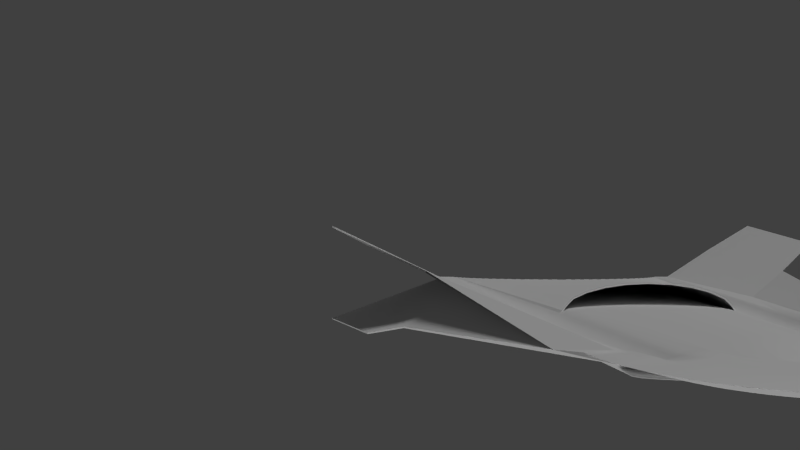 # Source: jet4.blend  (saved by Blender 2.79.0; exported with 4.5.12 LTS)
import bpy
from mathutils import Matrix  # noqa: F401  (used for matrix-valued properties, if any)

bpy.ops.wm.read_factory_settings(use_empty=True)
scene = bpy.context.scene
scene.name = 'Scene'

# ---- collections
col_collection_1 = bpy.data.collections.new('Collection 1'); scene.collection.children.link(col_collection_1)

# ---- node groups
ng_auto_smooth = bpy.data.node_groups.new('Auto Smooth', 'GeometryNodeTree')
_s = ng_auto_smooth.interface.new_socket(name='Geometry', in_out='OUTPUT', socket_type='NodeSocketGeometry')
_s = ng_auto_smooth.interface.new_socket(name='Geometry', in_out='INPUT', socket_type='NodeSocketGeometry')
_s = ng_auto_smooth.interface.new_socket(name='Angle', in_out='INPUT', socket_type='NodeSocketFloat')
_s.subtype = 'ANGLE'
_s.min_value = 0.0
_s.max_value = 3.142
ng_auto_smooth.is_modifier = True
_N = ng_auto_smooth.nodes; _L = ng_auto_smooth.links
n0 = _N.new('NodeGroupOutput'); n0.name = 'Group Output'; n0.location = (480, -100)
n1 = _N.new('NodeGroupInput'); n1.name = 'Group Input'; n1.location = (-420, -300)
n2 = _N.new('NodeGroupInput'); n2.name = 'Group Input.001'; n2.location = (-60, -100)
n3 = _N.new('GeometryNodeSetShadeSmooth'); n3.name = 'Set Shade Smooth'; n3.location = (120, -100)
n3.domain = 'EDGE'
n4 = _N.new('GeometryNodeSetShadeSmooth'); n4.name = 'Set Shade Smooth.001'; n4.location = (300, -100)
n5 = _N.new('GeometryNodeInputMeshEdgeAngle'); n5.name = 'Edge Angle'; n5.location = (-420, -220)
n6 = _N.new('GeometryNodeInputEdgeSmooth'); n6.name = 'Is Edge Smooth'; n6.location = (-60, -160)
n7 = _N.new('GeometryNodeInputShadeSmooth'); n7.name = 'Is Face Smooth'; n7.location = (-240, -340)
n8 = _N.new('FunctionNodeBooleanMath'); n8.name = 'Boolean Math'; n8.location = (-60, -220)
n9 = _N.new('FunctionNodeCompare'); n9.name = 'Compare'; n9.location = (-240, -180)
n9.operation = 'LESS_EQUAL'
_L.new(n5.outputs[0], n9.inputs[0])
_L.new(n4.outputs[0], n0.inputs[0])
_L.new(n1.outputs[1], n9.inputs[1])
_L.new(n9.outputs[0], n8.inputs[0])
_L.new(n7.outputs[0], n8.inputs[1])
_L.new(n2.outputs[0], n3.inputs[0])
_L.new(n6.outputs[0], n3.inputs[1])
_L.new(n3.outputs[0], n4.inputs[0])
_L.new(n8.outputs[0], n3.inputs[2])
n0.is_active_output = True

# ---- world
world_world = bpy.data.worlds.new('World'); scene.world = world_world
world_world.color = (0.05088, 0.05088, 0.05088)
world_world.use_sun_shadow = False
world_world.sun_shadow_jitter_overblur = 0.0
world_world.cycles.sampling_method = 'NONE'
world_world.cycles.sample_map_resolution = 256

# ---- cameras
cam_camera = bpy.data.cameras.new('Camera')
cam_camera.clip_end = 100.0
cam_camera.lens = 35.0
cam_camera.sensor_width = 32.0
cam_camera.sensor_height = 18.0
cam_camera.ortho_scale = 7.314
cam_camera.dof.focus_distance = 0.0
cam_camera.dof.aperture_fstop = 128.0

# ---- lights
light_hemi = bpy.data.lights.new('Hemi', 'SUN')
light_hemi.transmission_factor = 0.0
light_hemi.angle = 0.1993
light_hemi.energy = 1.0
light_hemi.shadow_buffer_clip_start = 0.5
light_hemi.shadow_soft_size = 0.1
light_hemi.shadow_cascade_max_distance = 1000.0
light_lamp = bpy.data.lights.new('Lamp', 'SUN')
light_lamp.transmission_factor = 0.0
light_lamp.cutoff_distance = 30.0
light_lamp.angle = 0.1993
light_lamp.energy = 1.0
light_lamp.shadow_buffer_clip_start = 1.001
light_lamp.shadow_soft_size = 0.1
light_lamp.shadow_cascade_max_distance = 1000.0
light_lamp.cycles.use_multiple_importance_sampling = False

# ---- meshes
me_circle = bpy.data.meshes.new('Circle')
me_circle.from_pydata([(5.411, 1.729, 0.0), (5.411, -1.731, 0.0), (5.933, -1.449, 0.0), (6.416, -1.299, 0.0), (6.83, -1.061, 0.0), (7.148, -0.75, 0.0), (7.348, -0.3882, 0.0), (7.416, -5.621e-07, 0.0), (7.348, 0.3882, 0.0), (7.148, 0.75, 0.0), (6.83, 1.061, 0.0), (6.416, 1.299, 0.0), (5.933, 1.449, 0.0), (-4.584, 2.249, 0.0), (-4.584, -2.251, 0.0), (0.4157, 1.967, 0.0), (-6.579, 4.695, 1.0), (-1.705, 3.722, 0.715), (-6.584, -4.529, 1.0), (-1.709, -3.567, 0.715), (-6.509, 4.471, -1.0), (-1.584, 3.52, -0.715), (-6.509, -4.529, -1.0), (-1.584, -3.567, -0.715), (-0.5843, 2.938, -0.5), (-0.3743, 2.689, 0.3333), (-5.509, 3.36, -0.5), (-5.509, -3.39, -0.5), (-0.376, -2.636, 0.3333), (-0.5843, -2.968, -0.5), (-4.385, -1.932, 0.0), (-4.144, -1.732, 0.0), (-3.937, -1.414, 0.0), (-3.778, -1.0, 0.0), (-3.678, -0.5176, 0.0), (-3.644, -6.593e-07, 0.0), (-3.678, 0.5176, 0.0), (-3.778, 1.0, 0.0), (-3.937, 1.414, 0.0), (-4.144, 1.732, 0.0), (-4.385, 1.932, 0.0), (5.708, 1.28, 0.0375), (5.708, -1.283, 0.0375), (6.096, -1.087, 0.04912), (6.458, -0.9743, 0.0375), (6.769, -0.7955, 0.0375), (7.007, -0.5625, 0.0375), (7.157, -0.2912, 0.0375), (7.208, -4.881e-07, 0.0375), (7.157, 0.2912, 0.0375), (7.007, 0.5625, 0.0375), (6.769, 0.7955, 0.0375), (6.458, 0.9743, 0.0375), (6.096, 1.087, 0.04912), (-4.459, 2.249, 0.0375), (-4.459, -2.251, 0.0375), (0.4157, 1.967, 0.0375), (0.4157, -1.97, 0.0375), (-6.629, 4.695, 1.038), (-1.58, 3.722, 0.755), (-6.634, -4.529, 1.038), (-1.584, -3.567, 0.755), (-0.2493, 2.689, 0.3708), (-0.251, -2.636, 0.3708), (-4.26, -1.932, 0.0375), (-4.019, -1.732, 0.0375), (-3.812, -1.414, 0.0375), (-3.653, -1.0, 0.0375), (-3.553, -0.5176, 0.0375), (-3.519, -6.593e-07, 0.0375), (-3.553, 0.5176, 0.0375), (-3.653, 1.0, 0.0375), (-3.812, 1.414, 0.0375), (-4.019, 1.732, 0.0375), (-4.26, 1.932, 0.0375), (5.708, 1.28, -0.075), (5.708, -1.283, -0.075), (6.096, -1.087, -0.075), (6.458, -0.9743, -0.075), (6.769, -0.7955, -0.075), (7.007, -0.5625, -0.075), (7.157, -0.2912, -0.075), (7.208, -4.881e-07, -0.075), (7.157, 0.2912, -0.075), (7.007, 0.5625, -0.075), (6.769, 0.7955, -0.075), (6.458, 0.9743, -0.075), (6.096, 1.087, -0.075), (-4.634, 2.249, -0.0375), (-4.634, -2.251, -0.0375), (0.4157, 1.967, -0.0375), (0.4157, -1.97, -0.0375), (-6.634, 4.471, -1.038), (-1.709, 3.52, -0.755), (-6.634, -4.529, -1.038), (-1.709, -3.567, -0.755), (-0.7093, 2.938, -0.5375), (-5.634, 3.36, -0.5375), (-5.634, -3.39, -0.5375), (-0.7093, -2.968, -0.5375), (-4.435, -1.932, -0.0375), (-4.194, -1.732, -0.0375), (-3.987, -1.414, -0.0375), (-3.828, -1.0, -0.0375), (-3.728, -0.5176, -0.0375), (-3.694, -6.593e-07, -0.0375), (-3.728, 0.5176, -0.0375), (-3.828, 1.0, -0.0375), (-3.987, 1.414, -0.0375), (-4.194, 1.732, -0.0375), (-4.435, 1.932, -0.0375), (0.4157, -1.97, 0.0), (-5.584, -3.39, 0.5), (-5.634, -3.39, 0.5375), (-5.582, 3.472, 0.5), (-5.632, 3.472, 0.5375), (-4.224, -1.799, 0.0), (-4.305, -1.865, 0.0), (-4.006, -1.52, 0.0), (-4.075, -1.626, 0.0), (-3.831, -1.138, 0.0), (-3.884, -1.276, 0.0), (-3.711, -0.6784, 0.0), (-3.744, -0.8392, 0.0), (-3.655, -0.1725, 0.0), (-3.666, -0.3451, 0.0), (-3.666, 0.3451, 0.0), (-3.655, 0.1725, 0.0), (-3.744, 0.8392, 0.0), (-3.711, 0.6784, 0.0), (-3.884, 1.276, 0.0), (-3.831, 1.138, 0.0), (-4.075, 1.626, 0.0), (-4.006, 1.52, 0.0), (-4.305, 1.865, 0.0), (-4.224, 1.799, 0.0), (-4.099, -1.799, 0.0375), (-4.18, -1.865, 0.0375), (-3.881, -1.52, 0.0375), (-3.95, -1.626, 0.0375), (-3.706, -1.138, 0.0375), (-3.759, -1.276, 0.0375), (-3.586, -0.6784, 0.0375), (-3.619, -0.8392, 0.0375), (-3.53, -0.1725, 0.0375), (-3.541, -0.3451, 0.0375), (-3.541, 0.3451, 0.0375), (-3.53, 0.1725, 0.0375), (-3.619, 0.8392, 0.0375), (-3.586, 0.6784, 0.0375), (-3.759, 1.276, 0.0375), (-3.706, 1.138, 0.0375), (-3.95, 1.626, 0.0375), (-3.881, 1.52, 0.0375), (-4.18, 1.865, 0.0375), (-4.099, 1.799, 0.0375), (-4.274, -1.799, -0.0375), (-4.355, -1.865, -0.0375), (-4.056, -1.52, -0.0375), (-4.125, -1.626, -0.0375), (-3.881, -1.138, -0.0375), (-3.934, -1.276, -0.0375), (-3.761, -0.6784, -0.0375), (-3.794, -0.8392, -0.0375), (-3.705, -0.1725, -0.0375), (-3.716, -0.3451, -0.0375), (-3.716, 0.3451, -0.0375), (-3.705, 0.1725, -0.0375), (-3.794, 0.8392, -0.0375), (-3.761, 0.6784, -0.0375), (-3.934, 1.276, -0.0375), (-3.881, 1.138, -0.0375), (-4.125, 1.626, -0.0375), (-4.056, 1.52, -0.0375), (-4.355, 1.865, -0.0375), (-4.274, 1.799, -0.0375), (-4.345, -1.899, 0.0), (-4.109, -1.679, 0.0), (-3.91, -1.345, 0.0), (-3.761, -0.9196, 0.0), (-3.672, -0.4314, 0.0), (-3.649, 0.08627, 0.0), (-3.694, 0.598, 0.0), (-3.804, 1.069, 0.0), (-3.971, 1.467, 0.0), (-4.184, 1.765, 0.0), (-4.22, -1.899, 0.0375), (-3.984, -1.679, 0.0375), (-3.785, -1.345, 0.0375), (-3.636, -0.9196, 0.0375), (-3.547, -0.4314, 0.0375), (-3.524, 0.08627, 0.0375), (-3.569, 0.598, 0.0375), (-3.679, 1.069, 0.0375), (-3.846, 1.467, 0.0375), (-4.059, 1.765, 0.0375), (-4.395, -1.899, -0.0375), (-4.159, -1.679, -0.0375), (-3.96, -1.345, -0.0375), (-3.811, -0.9196, -0.0375), (-3.722, -0.4314, -0.0375), (-3.699, 0.08627, -0.0375), (-3.744, 0.598, -0.0375), (-3.854, 1.069, -0.0375), (-4.021, 1.467, -0.0375), (-4.234, 1.765, -0.0375), (-4.184, -1.765, 0.0), (-4.264, -1.832, 0.0), (-3.971, -1.467, 0.0), (-4.04, -1.573, 0.0), (-3.804, -1.069, 0.0), (-3.857, -1.207, 0.0), (-3.694, -0.598, 0.0), (-3.728, -0.7588, 0.0), (-3.649, -0.08627, 0.0), (-3.661, -0.2588, 0.0), (-3.672, 0.4314, 0.0), (-3.661, 0.2588, 0.0), (-3.761, 0.9196, 0.0), (-3.728, 0.7588, 0.0), (-3.91, 1.345, 0.0), (-3.857, 1.207, 0.0), (-4.109, 1.679, 0.0), (-4.04, 1.573, 0.0), (-4.345, 1.899, 0.0), (-4.264, 1.832, 0.0), (-4.059, -1.765, 0.0375), (-4.139, -1.832, 0.0375), (-3.846, -1.467, 0.0375), (-3.915, -1.573, 0.0375), (-3.679, -1.069, 0.0375), (-3.732, -1.207, 0.0375), (-3.569, -0.598, 0.0375), (-3.603, -0.7588, 0.0375), (-3.524, -0.08627, 0.0375), (-3.536, -0.2588, 0.0375), (-3.547, 0.4314, 0.0375), (-3.536, 0.2588, 0.0375), (-3.636, 0.9196, 0.0375), (-3.603, 0.7588, 0.0375), (-3.785, 1.345, 0.0375), (-3.732, 1.207, 0.0375), (-3.984, 1.679, 0.0375), (-3.915, 1.573, 0.0375), (-4.22, 1.899, 0.0375), (-4.139, 1.832, 0.0375), (-4.234, -1.765, -0.0375), (-4.314, -1.832, -0.0375), (-4.021, -1.467, -0.0375), (-4.09, -1.573, -0.0375), (-3.854, -1.069, -0.0375), (-3.907, -1.207, -0.0375), (-3.744, -0.598, -0.0375), (-3.778, -0.7588, -0.0375), (-3.699, -0.08627, -0.0375), (-3.711, -0.2588, -0.0375), (-3.722, 0.4314, -0.0375), (-3.711, 0.2588, -0.0375), (-3.811, 0.9196, -0.0375), (-3.778, 0.7588, -0.0375), (-3.96, 1.345, -0.0375), (-3.907, 1.207, -0.0375), (-4.159, 1.679, -0.0375), (-4.09, 1.573, -0.0375), (-4.395, 1.899, -0.0375), (-4.314, 1.832, -0.0375), (-4.42, -1.899, 0.0), (-4.46, -1.932, 0.0), (-4.184, -1.679, 0.0), (-4.219, -1.732, 0.0), (-3.985, -1.345, 0.0), (-4.012, -1.414, 0.0), (-3.836, -0.9196, 0.0), (-3.853, -1.0, 0.0), (-3.747, -0.4314, 0.0), (-3.753, -0.5176, 0.0), (-4.295, -1.899, 0.0375), (-4.335, -1.932, 0.0375), (-4.059, -1.679, 0.0375), (-4.094, -1.732, 0.0375), (-3.86, -1.345, 0.0375), (-3.887, -1.414, 0.0375), (-3.711, -0.9196, 0.0375), (-3.728, -1.0, 0.0375), (-3.622, -0.4314, 0.0375), (-3.628, -0.5176, 0.0375), (-4.012, 1.414, 0.0), (-3.887, 1.414, 0.0375), (-4.094, 1.732, 0.0375), (-4.219, 1.732, 0.0), (-4.335, 1.932, 0.0375), (-4.46, 1.932, 0.0), (-3.628, 0.5176, 0.0375), (-3.753, 0.5176, 0.0), (-3.728, 1.0, 0.0375), (-3.853, 1.0, 0.0), (-4.47, -1.899, -0.0375), (-4.51, -1.932, -0.0375), (-4.234, -1.679, -0.0375), (-4.269, -1.732, -0.0375), (-4.035, -1.345, -0.0375), (-4.062, -1.414, -0.0375), (-3.886, -0.9196, -0.0375), (-3.903, -1.0, -0.0375), (-3.797, -0.4314, -0.0375), (-3.803, -0.5176, -0.0375), (-4.269, 1.732, -0.0375), (-4.062, 1.414, -0.0375), (-4.51, 1.932, -0.0375), (-3.803, 0.5176, -0.0375), (-3.903, 1.0, -0.0375), (-4.259, -1.765, 0.0), (-4.299, -1.799, 0.0), (-4.339, -1.832, 0.0), (-4.38, -1.865, 0.0), (-4.046, -1.467, 0.0), (-4.081, -1.52, 0.0), (-4.115, -1.573, 0.0), (-4.15, -1.626, 0.0), (-3.879, -1.069, 0.0), (-3.906, -1.138, 0.0), (-3.932, -1.207, 0.0), (-3.959, -1.276, 0.0), (-3.769, -0.598, 0.0), (-3.786, -0.6784, 0.0), (-3.803, -0.7588, 0.0), (-3.819, -0.8392, 0.0), (-3.724, -0.08627, 0.0), (-3.73, -0.1725, 0.0), (-3.736, -0.2588, 0.0), (-3.741, -0.3451, 0.0), (-4.134, -1.765, 0.0375), (-4.174, -1.799, 0.0375), (-4.214, -1.832, 0.0375), (-4.255, -1.865, 0.0375), (-3.921, -1.467, 0.0375), (-3.956, -1.52, 0.0375), (-3.99, -1.573, 0.0375), (-4.025, -1.626, 0.0375), (-3.754, -1.069, 0.0375), (-3.781, -1.138, 0.0375), (-3.807, -1.207, 0.0375), (-3.834, -1.276, 0.0375), (-3.644, -0.598, 0.0375), (-3.661, -0.6784, 0.0375), (-3.678, -0.7588, 0.0375), (-3.694, -0.8392, 0.0375), (-3.599, -0.08627, 0.0375), (-3.605, -0.1725, 0.0375), (-3.611, -0.2588, 0.0375), (-3.616, -0.3451, 0.0375), (-4.309, -1.765, -0.0375), (-4.349, -1.799, -0.0375), (-4.389, -1.832, -0.0375), (-4.43, -1.865, -0.0375), (-4.096, -1.467, -0.0375), (-4.131, -1.52, -0.0375), (-4.165, -1.573, -0.0375), (-4.2, -1.626, -0.0375), (-3.929, -1.069, -0.0375), (-3.956, -1.138, -0.0375), (-3.982, -1.207, -0.0375), (-4.009, -1.276, -0.0375), (-3.819, -0.598, -0.0375), (-3.836, -0.6784, -0.0375), (-3.853, -0.7588, -0.0375), (-3.869, -0.8392, -0.0375), (-3.774, -0.08627, -0.0375), (-3.78, -0.1725, -0.0375), (-3.786, -0.2588, -0.0375), (-3.791, -0.3451, -0.0375), (-3.906, 1.138, 0.0), (-3.956, 1.138, -0.0375), (-3.959, 1.276, 0.0), (-4.009, 1.276, -0.0375), (-3.786, 0.6784, 0.0), (-3.836, 0.6784, -0.0375), (-3.819, 0.8392, 0.0), (-3.869, 0.8392, -0.0375), (-3.73, 0.1725, 0.0), (-3.78, 0.1725, -0.0375), (-3.741, 0.3451, 0.0), (-3.791, 0.3451, -0.0375), (-3.834, 1.276, 0.0375), (-3.781, 1.138, 0.0375), (-3.694, 0.8392, 0.0375), (-3.661, 0.6784, 0.0375), (-3.616, 0.3451, 0.0375), (-3.605, 0.1725, 0.0375), (-4.081, 1.52, 0.0), (-4.131, 1.52, -0.0375), (-4.15, 1.626, 0.0), (-4.2, 1.626, -0.0375), (-4.025, 1.626, 0.0375), (-3.956, 1.52, 0.0375), (-4.299, 1.799, 0.0), (-4.349, 1.799, -0.0375), (-4.38, 1.865, 0.0), (-4.43, 1.865, -0.0375), (-4.255, 1.865, 0.0375), (-4.174, 1.799, 0.0375), (-3.724, 0.08627, 0.0), (-3.769, 0.598, 0.0), (-3.879, 1.069, 0.0), (-4.046, 1.467, 0.0), (-4.259, 1.765, 0.0), (-3.599, 0.08627, 0.0375), (-3.644, 0.598, 0.0375), (-3.754, 1.069, 0.0375), (-3.921, 1.467, 0.0375), (-4.134, 1.765, 0.0375), (-3.774, 0.08627, -0.0375), (-3.819, 0.598, -0.0375), (-3.929, 1.069, -0.0375), (-4.096, 1.467, -0.0375), (-4.309, 1.765, -0.0375), (-3.747, 0.4314, 0.0), (-3.736, 0.2588, 0.0), (-3.836, 0.9196, 0.0), (-3.803, 0.7588, 0.0), (-3.985, 1.345, 0.0), (-3.932, 1.207, 0.0), (-4.184, 1.679, 0.0), (-4.115, 1.573, 0.0), (-4.42, 1.899, 0.0), (-4.339, 1.832, 0.0), (-3.622, 0.4314, 0.0375), (-3.611, 0.2588, 0.0375), (-3.711, 0.9196, 0.0375), (-3.678, 0.7588, 0.0375), (-3.86, 1.345, 0.0375), (-3.807, 1.207, 0.0375), (-4.059, 1.679, 0.0375), (-3.99, 1.573, 0.0375), (-4.295, 1.899, 0.0375), (-4.214, 1.832, 0.0375), (-3.797, 0.4314, -0.0375), (-3.786, 0.2588, -0.0375), (-3.886, 0.9196, -0.0375), (-3.853, 0.7588, -0.0375), (-4.035, 1.345, -0.0375), (-3.982, 1.207, -0.0375), (-4.234, 1.679, -0.0375), (-4.165, 1.573, -0.0375), (-4.47, 1.899, -0.0375), (-4.389, 1.832, -0.0375), (5.749, -1.484, 0.0), (5.576, -1.505, 0.0), (6.25, -1.366, 0.0), (6.087, -1.416, 0.0), (6.692, -1.154, 0.0), (6.552, -1.235, 0.0), (7.047, -0.8642, 0.0), (6.939, -0.9691, 0.0), (7.289, -0.5152, 0.0), (7.221, -0.6373, 0.0), (7.402, -0.131, 0.0), (7.379, -0.2621, 0.0), (7.379, 0.2621, 0.0), (7.402, 0.131, 0.0), (7.221, 0.6373, 0.0), (7.289, 0.5152, 0.0), (6.939, 0.9691, 0.0), (7.047, 0.8642, 0.0), (6.552, 1.235, 0.0), (6.692, 1.154, 0.0), (6.087, 1.416, 0.0), (6.25, 1.366, 0.0), (5.576, 1.505, 0.0), (5.749, 1.484, 0.0), (5.958, -1.113, 0.04663), (5.829, -1.14, 0.04165), (6.333, -1.024, 0.0375), (6.211, -1.062, 0.05099), (6.665, -0.8658, 0.0375), (6.56, -0.9261, 0.0375), (6.931, -0.6482, 0.0375), (6.85, -0.7268, 0.0375), (7.112, -0.3864, 0.0375), (7.062, -0.478, 0.0375), (7.197, -0.09827, 0.0375), (7.18, -0.1965, 0.0375), (7.18, 0.1965, 0.0375), (7.197, 0.09827, 0.0375), (7.062, 0.478, 0.0375), (7.112, 0.3864, 0.0375), (6.85, 0.7268, 0.0375), (6.931, 0.6482, 0.0375), (6.56, 0.9261, 0.0375), (6.665, 0.8658, 0.0375), (6.211, 1.062, 0.05099), (6.333, 1.024, 0.0375), (5.829, 1.14, 0.04165), (5.958, 1.113, 0.04663), (5.958, -1.113, -0.075), (5.829, -1.14, -0.075), (6.333, -1.024, -0.075), (6.211, -1.062, -0.075), (6.665, -0.8658, -0.075), (6.56, -0.9261, -0.075), (6.931, -0.6482, -0.075), (6.85, -0.7268, -0.075), (7.112, -0.3864, -0.075), (7.062, -0.478, -0.075), (7.197, -0.09827, -0.075), (7.18, -0.1965, -0.075), (7.18, 0.1965, -0.075), (7.197, 0.09827, -0.075), (7.062, 0.478, -0.075), (7.112, 0.3864, -0.075), (6.85, 0.7268, -0.075), (6.931, 0.6482, -0.075), (6.56, 0.9261, -0.075), (6.665, 0.8658, -0.075), (6.211, 1.062, -0.075), (6.333, 1.024, -0.075), (5.829, 1.14, -0.075), (5.958, 1.113, -0.075), (2.184, -1.006, 0.07726), (2.184, -0.9202, 0.1677), (2.184, -0.7513, 0.2454), (2.184, -0.5313, 0.305), (2.184, -0.275, 0.3424), (2.184, -4.766e-07, 0.3552), (2.184, 0.275, 0.3424), (2.184, 0.5312, 0.305), (2.184, 0.7513, 0.2454), (2.184, 0.9202, 0.1677), (2.184, 1.006, 0.07726), (2.18, -1.741, 0.03056), (2.18, 1.738, 0.03056), (2.184, -1.514, -0.01383), (2.184, -1.474, -0.04296), (2.184, -1.422, -0.06531), (2.184, -1.362, -0.07935), (2.184, -1.297, -0.08415), (2.184, -1.232, -0.07935), (2.184, -1.172, -0.06531), (2.184, -1.12, -0.04296), (2.184, -1.081, -0.01383), (2.184, -1.056, 0.02008), (2.184, 1.049, 0.02008), (2.184, 1.074, -0.01383), (2.184, 1.114, -0.04296), (2.184, 1.165, -0.06531), (2.184, 1.226, -0.07935), (2.184, 1.29, -0.08415), (2.184, 1.355, -0.07935), (2.184, 1.415, -0.06531), (2.184, 1.467, -0.04296), (2.184, 1.507, -0.01383), (2.184, 1.532, 0.02008), (2.184, -1.006, 0.02458), (2.184, -0.9202, 0.03965), (2.184, -0.7513, 0.05259), (2.184, -0.5313, 0.06253), (2.184, -0.275, 0.06877), (2.184, -4.765e-07, 0.0709), (2.184, 0.275, 0.06877), (2.184, 0.5312, 0.06253), (2.184, 0.7513, 0.05259), (2.184, 0.9202, 0.03965), (2.184, 1.006, 0.02458), (2.184, 1.006, -0.2666), (2.184, 0.9202, -0.2817), (2.184, 0.7513, -0.2946), (2.184, 0.5312, -0.3045), (2.184, 0.275, -0.3108), (2.184, -4.765e-07, -0.3129), (2.184, -0.275, -0.3108), (2.184, -0.5313, -0.3045), (2.184, -0.7513, -0.2946), (2.184, -0.9202, -0.2817), (2.184, -1.006, -0.2666), (2.184, 1.074, -0.2282), (2.184, -1.081, -0.2282), (5.184, 1.006, -0.2666), (5.184, 0.9202, -0.2817), (5.184, 0.7513, -0.2946), (5.184, 0.5312, -0.3045), (5.184, 0.275, -0.3108), (5.184, -4.765e-07, -0.3129), (5.184, -0.275, -0.3108), (5.184, -0.5313, -0.3045), (5.184, -0.7513, -0.2946), (5.184, -0.9202, -0.2817), (5.184, -1.006, -0.2666), (5.184, 1.074, -0.2282), (5.184, -1.081, -0.2282), (5.684, 0.8049, -0.01269), (5.684, -0.7548, 0.01612), (5.684, -0.6906, 0.03242), (5.684, -0.564, 0.05749), (5.684, -0.3989, 0.09698), (5.684, -0.2068, 0.1438), (5.684, -0.0005113, 0.1598), (5.684, 0.2057, 0.1438), (5.684, 0.3979, 0.09698), (5.684, 0.563, 0.05749), (5.684, 0.6896, 0.03242), (5.684, 0.7538, 0.01612), (0.1843, -1.081, -0.01383), (0.1843, 1.074, -0.01383), (0.1843, -1.006, 0.02458), (0.1843, -0.9202, 0.03965), (0.1843, -0.7513, 0.05259), (0.1843, -0.5313, 0.06253), (0.1843, -0.275, 0.06877), (0.1843, -4.765e-07, 0.0709), (0.1843, 0.275, 0.06877), (0.1843, 0.5312, 0.06253), (0.1843, 0.7513, 0.05259), (0.1843, 0.9202, 0.03965), (0.1843, 1.006, 0.02458), (5.804, 0.5695, -0.125), (5.804, -0.5695, -0.125), (6.047, -0.5433, -0.125), (6.273, -0.4871, -0.125), (6.467, -0.3977, -0.125), (6.616, -0.2813, -0.125), (6.71, -0.1456, -0.125), (6.742, -3.761e-07, -0.125), (6.71, 0.1456, -0.125), (6.616, 0.2812, -0.125), (6.467, 0.3977, -0.125), (6.273, 0.4871, -0.125), (6.047, 0.5433, -0.125), (5.961, -0.5566, -0.125), (5.88, -0.5701, -0.125), (6.195, -0.5122, -0.125), (6.119, -0.5312, -0.125), (6.402, -0.4329, -0.125), (6.337, -0.4631, -0.125), (6.569, -0.3241, -0.125), (6.518, -0.3634, -0.125), (6.682, -0.1932, -0.125), (6.65, -0.239, -0.125), (6.735, -0.04914, -0.125), (6.724, -0.09827, -0.125), (6.724, 0.09827, -0.125), (6.735, 0.04913, -0.125), (6.65, 0.239, -0.125), (6.682, 0.1932, -0.125), (6.518, 0.3634, -0.125), (6.569, 0.3241, -0.125), (6.337, 0.4631, -0.125), (6.402, 0.4329, -0.125), (6.119, 0.5312, -0.125), (6.195, 0.5122, -0.125), (5.88, 0.5701, -0.125), (5.961, 0.5566, -0.125), (-0.8157, 1.257, -0.2666), (-0.8157, 1.15, -0.2817), (-0.8157, 0.9393, -0.2946), (-0.8157, 0.6642, -0.3045), (-0.8157, 0.3439, -0.3108), (-0.8157, 0.0001292, -0.3129), (-0.8157, -0.3436, -0.3108), (-0.8157, -0.6639, -0.3045), (-0.8157, -0.939, -0.2946), (-0.8157, -1.15, -0.2817), (-0.8157, -1.257, -0.2666), (-0.8157, 1.342, -0.2282), (-0.8157, -1.351, -0.2282), (-2.816, 1.509, -0.2666), (-2.816, 1.38, -0.2817), (-2.816, 1.127, -0.2946), (-2.816, 0.7971, -0.3045), (-2.816, 0.4128, -0.3108), (-2.816, 0.0002588, -0.3129), (-2.816, -0.4122, -0.3108), (-2.816, -0.7966, -0.3045), (-2.816, -1.127, -0.2946), (-2.816, -1.38, -0.2817), (-2.816, -1.508, -0.2666), (-2.816, 1.611, -0.2282), (-2.816, -1.621, -0.2282), (-2.109, -2.111, -0.0375), (-2.109, 2.108, -0.0375), (5.918, 0.1424, -0.15), (5.918, -0.1424, -0.15), (6.039, -0.1358, -0.15), (6.152, -0.1218, -0.15), (6.249, -0.09944, -0.15), (6.324, -0.07031, -0.15), (6.371, -0.0364, -0.15), (6.387, -3.091e-07, -0.15), (6.371, 0.0364, -0.15), (6.324, 0.07031, -0.15), (6.249, 0.09944, -0.15), (6.152, 0.1218, -0.15), (6.039, 0.1358, -0.15), (5.996, -0.1391, -0.15), (5.956, -0.1425, -0.15), (6.113, -0.128, -0.15), (6.075, -0.1328, -0.15), (6.217, -0.1082, -0.15), (6.184, -0.1158, -0.15), (6.3, -0.08102, -0.15), (6.275, -0.09085, -0.15), (6.357, -0.0483, -0.15), (6.341, -0.05975, -0.15), (6.383, -0.01228, -0.15), (6.378, -0.02457, -0.15), (6.378, 0.02457, -0.15), (6.383, 0.01228, -0.15), (6.341, 0.05974, -0.15), (6.357, 0.0483, -0.15), (6.275, 0.09085, -0.15), (6.3, 0.08102, -0.15), (6.184, 0.1158, -0.15), (6.217, 0.1082, -0.15), (6.075, 0.1328, -0.15), (6.113, 0.128, -0.15), (5.956, 0.1425, -0.15), (5.996, 0.1391, -0.15), (5.68, -1.16, 0.02061), (5.684, -1.136, -0.01269), (5.684, -1.106, -0.03453), (5.684, -1.067, -0.05129), (5.684, -1.022, -0.06183), (5.684, -0.9734, -0.06542), (5.684, -0.9248, -0.06183), (5.684, -0.8796, -0.05129), (5.684, -0.8408, -0.03453), (5.684, -0.811, -0.01269), (5.684, 0.8347, -0.03453), (5.684, 0.8735, -0.05129), (5.684, 0.9187, -0.06183), (5.684, 0.9673, -0.06542), (5.684, 1.016, -0.06183), (5.684, 1.061, -0.05129), (5.684, 1.1, -0.03453), (5.684, 1.13, -0.01269), (5.684, 1.146, 0.01275), (2.184, -1.006, 0.06226), (2.184, -0.9202, 0.1527), (2.184, -0.7513, 0.2304), (2.184, -0.5313, 0.29), (2.184, -0.275, 0.3274), (2.184, -4.766e-07, 0.3402), (2.184, 0.275, 0.3274), (2.184, 0.5312, 0.29), (2.184, 0.7513, 0.2304), (2.184, 0.9202, 0.1527), (2.184, 1.006, 0.06226), (2.184, -1.043, 0.005372), (2.184, 1.04, 0.005372), (6.373, 0.239, 0.05618), (6.441, 0.04913, 0.05618), (6.432, 0.09827, 0.05618), (6.432, -0.09827, 0.05618), (6.441, -0.04914, 0.05618), (6.373, -0.239, 0.05618), (6.398, -0.1932, 0.05618), (6.267, -0.3634, 0.05618), (6.308, -0.3241, 0.05618), (6.122, -0.4631, 0.05618), (6.175, -0.4329, 0.05618), (5.948, -0.5312, 0.0569), (6.009, -0.5122, 0.05618), (5.821, -0.5566, 0.05714), (5.89, 0.5433, 0.057), (6.071, 0.4871, 0.05618), (6.226, 0.3977, 0.05618), (6.346, 0.2812, 0.05618), (6.421, 0.1456, 0.05618), (6.446, -3.837e-07, 0.05618), (6.421, -0.1456, 0.05618), (6.346, -0.2813, 0.05618), (6.226, -0.3977, 0.05618), (6.071, -0.4871, 0.05618), (5.89, -0.5433, 0.057), (6.398, 0.1932, 0.05618), (6.267, 0.3634, 0.05618), (6.308, 0.3241, 0.05618), (6.122, 0.4631, 0.05618), (6.175, 0.4329, 0.05618), (5.948, 0.5312, 0.0569), (6.009, 0.5122, 0.05618), (5.821, 0.5566, 0.05714), (5.684, -0.7829, 0.006713), (5.684, 0.7794, 0.006713), (5.753, 0.5598, 0.05615), (5.753, -0.5603, 0.05615), (-4.437, 1.992, 0.0375), (-4.415, 1.985, 0.0375), (-4.393, 1.977, 0.0375), (-4.371, 1.97, 0.0375), (-4.349, 1.962, 0.0375), (-4.326, 1.955, 0.0375), (-4.304, 1.947, 0.0375), (-4.282, 1.939, 0.0375), (-4.282, -1.939, 0.0375), (-4.304, -1.947, 0.0375), (-4.326, -1.955, 0.0375), (-4.349, -1.962, 0.0375), (-4.371, -1.97, 0.0375), (-4.393, -1.977, 0.0375), (-4.415, -1.985, 0.0375), (-4.437, -1.992, 0.0375), (5.708, 1.139, -0.05), (5.708, -1.139, -0.05), (5.184, 1.006, -0.2416), (5.184, 0.9202, -0.2567), (5.184, 0.7513, -0.2696), (5.184, 0.5312, -0.2795), (5.184, 0.275, -0.2858), (5.184, -4.765e-07, -0.2879), (5.184, -0.275, -0.2858), (5.184, -0.5313, -0.2795), (5.184, -0.7513, -0.2696), (5.184, -0.9202, -0.2567), (5.184, -1.006, -0.2416), (5.184, 1.074, -0.2032), (5.184, -1.081, -0.2032), (2.708, 1.139, -0.175), (2.708, -1.139, -0.175), (2.184, 1.006, -0.2416), (2.184, 0.9202, -0.2567), (2.184, 0.7513, -0.2696), (2.184, 0.5312, -0.2795), (2.184, 0.275, -0.2858), (2.184, -4.765e-07, -0.2879), (2.184, -0.275, -0.2858), (2.184, -0.5313, -0.2795), (2.184, -0.7513, -0.2696), (2.184, -0.9202, -0.2567), (2.184, -1.006, -0.2416), (2.184, 1.074, -0.2032), (2.184, -1.081, -0.2032), (2.804, 0.5695, -0.125), (2.804, -0.5695, -0.125), (5.782, -0.8245, -0.01238), (5.787, -0.8621, -0.02495), (5.792, -0.9058, -0.03285), (5.798, -0.9528, -0.03555), (5.804, -0.9998, -0.03285), (5.809, -1.044, -0.02495), (5.814, -1.081, -0.01238), (5.817, -1.107, 0.004006), (5.776, 0.792, 0.004006), (5.764, -0.6792, 0.03784), (5.772, -0.7413, 0.02561), (5.779, -0.7956, 0.004005), (5.775, -0.7685, 0.01856), (5.763, 0.6804, 0.03784), (5.77, 0.7425, 0.02561), (5.78, 0.8208, -0.01238), (5.785, 0.8584, -0.02495), (5.79, 0.9021, -0.03285), (5.796, 0.9491, -0.03555), (5.801, 0.9961, -0.03285), (5.807, 1.04, -0.02495), (5.811, 1.077, -0.01238), (5.815, 1.106, 0.004005), (5.817, 1.122, 0.02308), (5.773, 0.7672, 0.01856), (5.872, -0.8115, 0.006113), (5.881, -0.8482, -0.003315), (5.892, -0.891, -0.009241), (5.903, -0.9369, -0.01126), (5.915, -0.9828, -0.009241), (5.925, -1.026, -0.003315), (5.934, -1.062, 0.006113), (5.941, -1.088, 0.0184), (5.836, -0.6695, 0.04378), (5.852, -0.7302, 0.0346), (5.865, -0.7833, 0.0184), (5.858, -0.7568, 0.02931), (5.86, 0.78, 0.0184), (5.833, 0.671, 0.04378), (5.848, 0.7317, 0.0346), (5.867, 0.8082, 0.006113), (5.877, 0.845, -0.003315), (5.887, 0.8877, -0.009241), (5.899, 0.9336, -0.01126), (5.91, 0.9796, -0.009241), (5.921, 1.022, -0.003315), (5.93, 1.059, 0.006113), (5.937, 1.087, 0.0184), (5.941, 1.103, 0.03271), (5.854, 0.7559, 0.02931), (5.961, -0.7944, 0.01873), (5.974, -0.8298, 0.01166), (5.99, -0.8709, 0.007215), (6.007, -0.9151, 0.005699), (6.024, -0.9593, 0.007215), (6.04, -1.0, 0.01166), (6.053, -1.036, 0.01873), (6.063, -1.061, 0.02795), (5.908, -0.6578, 0.04698), (5.931, -0.7162, 0.0401), (5.95, -0.7673, 0.02795), (5.941, -0.7418, 0.03613), (5.944, 0.7647, 0.02795), (5.904, 0.6598, 0.04698), (5.926, 0.7182, 0.0401), (5.954, 0.7918, 0.01873), (5.968, 0.8272, 0.01166), (5.984, 0.8683, 0.007215), (6.001, 0.9125, 0.005699), (6.018, 0.9567, 0.007215), (6.033, 0.9978, 0.01166), (6.047, 1.033, 0.01873), (6.057, 1.06, 0.02795), (6.063, 1.075, 0.03868), (5.935, 0.7415, 0.03613), (6.049, -0.7733, 0.02819), (6.067, -0.8068, 0.02289), (6.087, -0.8457, 0.01956), (6.11, -0.8875, 0.01842), (6.132, -0.9292, 0.01956), (6.153, -0.9682, 0.02289), (6.17, -1.002, 0.02819), (6.183, -1.025, 0.03511), (5.98, -0.6441, 0.04938), (6.01, -0.6994, 0.04422), (6.035, -0.7477, 0.03511), (6.023, -0.7235, 0.04125), (6.027, 0.746, 0.03511), (5.974, 0.6468, 0.04938), (6.004, 0.702, 0.04422), (6.041, 0.7717, 0.02819), (6.058, 0.8051, 0.02289), (6.079, 0.844, 0.01956), (6.101, 0.8858, 0.01842), (6.123, 0.9276, 0.01956), (6.144, 0.9665, 0.02289), (6.162, 0.9999, 0.02819), (6.176, 1.026, 0.03511), (6.183, 1.039, 0.04315), (6.015, 0.724, 0.04125), (6.155, -0.7478, 0.04797), (6.177, -0.7793, 0.0469), (6.201, -0.8159, 0.04565), (6.228, -0.8551, 0.04431), (6.254, -0.8944, 0.04297), (6.278, -0.931, 0.04172), (6.3, -0.9624, 0.04065), (6.315, -0.9844, 0.03992), (6.074, -0.6263, 0.05211), (6.109, -0.6783, 0.05034), (6.139, -0.7237, 0.04879), (6.124, -0.701, 0.04957), (6.13, 0.7224, 0.0507), (6.069, 0.6286, 0.05515), (6.103, 0.6808, 0.05267), (6.146, 0.7467, 0.04954), (6.167, 0.7783, 0.04804), (6.191, 0.8151, 0.04629), (6.217, 0.8546, 0.04442), (6.243, 0.8942, 0.04254), (6.267, 0.931, 0.04079), (6.288, 0.9626, 0.03929), (6.304, 0.9868, 0.03814), (6.313, 1.0, 0.03752), (6.117, 0.7016, 0.05168), (6.428, -0.9368, 0.03894), (6.398, -0.8993, 0.04037), (6.369, -0.8619, 0.04181), (6.339, -0.8244, 0.04325), (6.309, -0.7869, 0.04469), (6.279, -0.7494, 0.04612), (6.25, -0.712, 0.04756), (6.22, -0.6745, 0.049), (6.19, -0.637, 0.05043), (6.16, -0.5996, 0.05187), (6.131, -0.5621, 0.05331), (6.101, -0.5246, 0.05474), (6.43, 0.9395, 0.03883), (6.403, 0.9047, 0.04017), (6.375, 0.8699, 0.0415), (6.347, 0.8351, 0.04284), (6.32, 0.8003, 0.04417), (6.292, 0.7655, 0.04551), (6.265, 0.7307, 0.04684), (6.237, 0.6959, 0.04817), (6.209, 0.6611, 0.04951), (6.182, 0.6263, 0.05084), (6.154, 0.5915, 0.05218), (6.126, 0.5567, 0.05351), (6.099, 0.5219, 0.05485), (6.954, -4.533e-07, 0.04373), (6.7, -4.185e-07, 0.04995), (6.945, -0.08189, 0.04373), (6.693, -0.06551, 0.04995), (6.945, 0.08189, 0.04373), (6.693, 0.06551, 0.04995), (6.931, 0.1638, 0.04373), (6.682, 0.131, 0.04995), (6.911, 0.2426, 0.04373), (6.666, 0.1941, 0.04995), (6.874, 0.322, 0.04373), (6.636, 0.2576, 0.04995), (6.832, 0.3983, 0.04373), (6.603, 0.3186, 0.04995), (6.786, 0.4687, 0.04373), (6.566, 0.375, 0.04995), (6.723, 0.5401, 0.04373), (6.515, 0.4321, 0.04995), (6.656, 0.6057, 0.04373), (6.462, 0.4845, 0.04995), (6.931, -0.1638, 0.04373), (6.682, -0.131, 0.04995), (6.911, -0.2426, 0.04373), (6.666, -0.1941, 0.04995), (6.874, -0.322, 0.04373), (6.636, -0.2576, 0.04995), (6.832, -0.3983, 0.04373), (6.603, -0.3186, 0.04995), (6.786, -0.4688, 0.04373), (6.566, -0.375, 0.04995), (6.723, -0.5401, 0.04373), (6.515, -0.4321, 0.04995), (6.656, -0.6057, 0.04373), (6.462, -0.4845, 0.04995), (6.414, 0.7718, 0.04373), (6.268, 0.6174, 0.04995), (6.502, 0.7215, 0.04373), (6.338, 0.5772, 0.04995), (6.588, 0.6629, 0.04373), (6.407, 0.5303, 0.04995), (6.588, -0.6629, 0.04373), (6.407, -0.5303, 0.04995), (6.502, -0.7215, 0.04373), (6.338, -0.5772, 0.04995), (6.414, -0.7718, 0.04373), (6.268, -0.6174, 0.04995)], [(717, 42)], [(185, 39, 73, 195), (467, 491, 52, 11), (257, 217, 417, 437), (1, 29, 99, 76), (184, 38, 72, 194), (465, 489, 51, 10), (466, 514, 87, 12), (64, 186, 276, 277), (20, 92, 97, 26), (464, 512, 86, 11), (55, 113, 63, 57), (57, 63, 42, 529), (469, 493, 53, 12), (15, 56, 530, 41, 0), (13, 40, 74, 792, 791, 790, 789, 788, 787, 786, 785, 54), (447, 471, 42, 1), (13, 54, 56, 15), (30, 14, 55, 800, 799, 798, 797, 796, 795, 794, 793, 64), (449, 473, 43, 2), (162, 122, 324, 364), (451, 475, 44, 3), (17, 16, 58, 59), (180, 200, 304, 274), (453, 477, 45, 4), (25, 17, 59, 62), (163, 123, 326, 366), (455, 479, 46, 5), (0, 25, 62, 41), (115, 114, 13, 54), (215, 255, 369, 329), (457, 481, 47, 6), (18, 19, 61, 60), (195, 155, 400, 410), (459, 483, 48, 7), (19, 28, 63, 61), (14, 112, 113, 55), (181, 35, 69, 191), (461, 485, 49, 8), (28, 1, 42, 63), (182, 36, 70, 192), (463, 487, 50, 9), (183, 37, 71, 193), (94, 98, 99, 95), (91, 99, 98, 89, 677), (91, 76, 99), (468, 516, 75, 0), (13, 26, 97, 88), (23, 22, 94, 95), (0, 75, 90, 15), (29, 23, 95, 99), (40, 13, 88, 110), (446, 494, 77, 2), (27, 14, 89, 98), (15, 90, 678, 88, 13), (14, 30, 100, 89), (448, 496, 78, 3), (24, 96, 93, 21), (206, 31, 101, 246), (450, 498, 79, 4), (208, 32, 102, 248), (452, 500, 80, 5), (210, 33, 103, 250), (454, 502, 81, 6), (212, 34, 104, 252), (456, 504, 82, 7), (22, 27, 98, 94), (214, 35, 105, 254), (458, 506, 83, 8), (164, 124, 328, 368), (460, 508, 84, 9), (179, 199, 302, 272), (462, 510, 85, 10), (24, 0, 75, 96), (21, 93, 92, 20), (194, 153, 394, 409), (28, 111, 1), (18, 60, 113, 112), (60, 61, 63, 113), (14, 111, 28, 112), (18, 112, 28, 19), (22, 23, 29, 27), (27, 29, 111, 14), (29, 1, 111), (59, 58, 115, 62), (58, 16, 114, 115), (90, 96, 75), (56, 62, 115, 54), (41, 62, 56, 530), (90, 678, 88, 97, 96), (21, 20, 26, 24), (93, 96, 97, 92), (17, 25, 114, 16), (245, 154, 399, 435), (165, 125, 330, 370), (100, 30, 267, 297), (213, 253, 365, 325), (193, 151, 384, 408), (244, 74, 290, 434), (180, 125, 165, 200), (215, 124, 164, 255), (179, 123, 163, 199), (213, 122, 162, 253), (178, 121, 161, 198), (211, 120, 160, 251), (177, 119, 159, 197), (209, 118, 158, 249), (176, 117, 157, 196), (207, 116, 156, 247), (220, 130, 150, 240), (221, 131, 151, 241), (218, 128, 148, 238), (219, 129, 149, 239), (216, 126, 146, 236), (217, 127, 147, 237), (126, 166, 382, 381), (178, 198, 300, 270), (192, 149, 386, 407), (243, 152, 393, 433), (127, 167, 380, 379), (211, 251, 361, 321), (191, 147, 388, 406), (242, 73, 288, 432), (128, 168, 378, 377), (177, 197, 298, 268), (241, 150, 383, 431), (129, 169, 376, 375), (222, 132, 152, 242), (223, 133, 153, 243), (209, 249, 357, 317), (240, 72, 287, 430), (224, 134, 154, 244), (225, 135, 155, 245), (130, 170, 374, 373), (176, 196, 296, 266), (135, 225, 265, 175), (39, 185, 205, 109), (239, 148, 385, 429), (131, 171, 372, 371), (133, 223, 263, 173), (38, 184, 204, 108), (116, 207, 227, 136), (31, 206, 226, 65), (118, 209, 229, 138), (32, 208, 228, 66), (120, 211, 231, 140), (33, 210, 230, 67), (122, 213, 233, 142), (34, 212, 232, 68), (124, 215, 235, 144), (35, 214, 234, 69), (207, 247, 353, 313), (71, 37, 295, 294), (238, 71, 294, 428), (220, 240, 430, 420), (237, 146, 387, 427), (221, 241, 431, 421), (70, 36, 293, 292), (236, 70, 292, 426), (218, 238, 428, 418), (40, 110, 308, 291), (219, 239, 429, 419), (216, 236, 426, 416), (217, 237, 427, 417), (234, 214, 327, 347), (38, 108, 307, 286), (235, 215, 329, 349), (127, 217, 257, 167), (35, 181, 201, 105), (129, 219, 259, 169), (36, 182, 202, 106), (131, 221, 261, 171), (37, 183, 203, 107), (130, 220, 260, 170), (128, 218, 258, 168), (126, 216, 256, 166), (39, 109, 306, 289), (232, 212, 323, 343), (34, 68, 285, 275), (233, 213, 325, 345), (255, 165, 370, 369), (230, 210, 319, 339), (33, 67, 283, 273), (254, 164, 368, 367), (125, 180, 190, 145), (123, 179, 189, 143), (121, 178, 188, 141), (119, 177, 187, 139), (117, 176, 186, 137), (132, 222, 262, 172), (231, 211, 321, 341), (134, 224, 264, 174), (155, 135, 395, 400), (424, 291, 308, 444), (422, 289, 306, 442), (266, 267, 277, 276), (268, 269, 279, 278), (270, 271, 281, 280), (272, 273, 283, 282), (274, 275, 285, 284), (416, 293, 309, 436), (418, 295, 310, 438), (420, 286, 307, 440), (403, 371, 372, 413), (421, 373, 374, 441), (402, 375, 376, 412), (419, 377, 378, 439), (401, 379, 380, 411), (417, 381, 382, 437), (327, 328, 348, 347), (329, 330, 350, 349), (323, 324, 344, 343), (325, 326, 346, 345), (319, 320, 340, 339), (321, 322, 342, 341), (315, 316, 336, 335), (317, 318, 338, 337), (311, 312, 332, 331), (313, 314, 334, 333), (404, 389, 390, 414), (423, 391, 392, 443), (405, 395, 396, 415), (425, 397, 398, 445), (397, 425, 435, 399), (291, 424, 434, 290), (391, 423, 433, 393), (289, 422, 432, 288), (381, 417, 427, 387), (293, 416, 426, 292), (377, 419, 429, 385), (295, 418, 428, 294), (373, 421, 431, 383), (286, 420, 430, 287), (314, 313, 353, 354), (267, 266, 296, 297), (318, 317, 357, 358), (269, 268, 298, 299), (322, 321, 361, 362), (271, 270, 300, 301), (326, 325, 365, 366), (273, 272, 302, 303), (330, 329, 369, 370), (275, 274, 304, 305), (328, 327, 367, 368), (324, 323, 363, 364), (320, 319, 359, 360), (316, 315, 355, 356), (312, 311, 351, 352), (371, 403, 408, 384), (375, 402, 407, 386), (379, 401, 406, 388), (389, 404, 409, 394), (395, 405, 410, 400), (101, 31, 269, 299), (161, 121, 322, 362), (65, 187, 278, 279), (201, 181, 401, 411), (160, 120, 320, 360), (136, 226, 331, 332), (66, 188, 280, 281), (259, 219, 419, 439), (102, 32, 271, 301), (159, 119, 318, 358), (137, 227, 333, 334), (67, 189, 282, 283), (202, 182, 402, 412), (158, 118, 316, 356), (138, 228, 335, 336), (167, 201, 411, 380), (68, 190, 284, 285), (261, 221, 421, 441), (103, 33, 273, 303), (157, 117, 314, 354), (139, 229, 337, 338), (169, 202, 412, 376), (203, 183, 403, 413), (156, 116, 312, 352), (140, 230, 339, 340), (171, 203, 413, 372), (260, 220, 420, 440), (104, 34, 275, 305), (150, 130, 373, 383), (141, 231, 341, 342), (173, 204, 414, 390), (258, 218, 418, 438), (151, 131, 371, 384), (106, 256, 436, 309), (142, 232, 343, 344), (175, 205, 415, 396), (256, 216, 416, 436), (148, 128, 377, 385), (166, 257, 437, 382), (143, 233, 345, 346), (214, 254, 367, 327), (149, 129, 375, 386), (107, 258, 438, 310), (144, 234, 347, 348), (72, 38, 286, 287), (212, 252, 363, 323), (36, 106, 309, 293), (146, 126, 381, 387), (168, 259, 439, 378), (145, 235, 349, 350), (73, 39, 289, 288), (210, 250, 359, 319), (147, 127, 379, 388), (108, 260, 440, 307), (208, 248, 355, 315), (37, 107, 310, 295), (124, 144, 348, 328), (170, 261, 441, 374), (74, 40, 291, 290), (206, 246, 351, 311), (125, 145, 350, 330), (109, 262, 442, 306), (183, 193, 408, 403), (122, 142, 344, 324), (172, 263, 443, 392), (182, 192, 407, 402), (123, 143, 346, 326), (110, 264, 444, 308), (181, 191, 406, 401), (120, 140, 340, 320), (174, 265, 445, 398), (190, 180, 274, 284), (121, 141, 342, 322), (225, 245, 435, 425), (189, 179, 272, 282), (118, 138, 336, 316), (224, 244, 434, 424), (188, 178, 270, 280), (119, 139, 338, 318), (265, 225, 425, 445), (187, 177, 268, 278), (116, 136, 332, 312), (205, 185, 405, 415), (30, 64, 277, 267), (186, 176, 266, 276), (117, 137, 334, 314), (223, 243, 433, 423), (246, 156, 352, 351), (262, 222, 422, 442), (133, 173, 390, 389), (222, 242, 432, 422), (196, 100, 297, 296), (247, 157, 354, 353), (31, 65, 279, 269), (184, 194, 409, 404), (132, 172, 392, 391), (263, 223, 423, 443), (197, 101, 299, 298), (248, 158, 356, 355), (264, 224, 424, 444), (152, 132, 391, 393), (204, 184, 404, 414), (198, 102, 301, 300), (249, 159, 358, 357), (185, 195, 410, 405), (153, 133, 389, 394), (227, 207, 313, 333), (199, 103, 303, 302), (250, 160, 360, 359), (135, 175, 396, 395), (226, 206, 311, 331), (200, 104, 305, 304), (251, 161, 362, 361), (32, 66, 281, 271), (134, 174, 398, 397), (229, 209, 317, 337), (252, 162, 364, 363), (154, 134, 397, 399), (228, 208, 315, 335), (253, 163, 366, 365), (9, 84, 511, 463), (463, 511, 510, 462), (8, 83, 509, 461), (461, 509, 508, 460), (7, 82, 507, 459), (459, 507, 506, 458), (6, 81, 505, 457), (457, 505, 504, 456), (5, 80, 503, 455), (455, 503, 502, 454), (4, 79, 501, 453), (453, 501, 500, 452), (3, 78, 499, 451), (451, 499, 498, 450), (2, 77, 497, 449), (449, 497, 496, 448), (1, 76, 495, 447), (447, 495, 494, 446), (12, 87, 517, 469), (469, 517, 516, 468), (10, 51, 486, 462), (462, 486, 487, 463), (9, 50, 484, 460), (460, 484, 485, 461), (8, 49, 482, 458), (458, 482, 483, 459), (7, 48, 480, 456), (456, 480, 481, 457), (6, 47, 478, 454), (454, 478, 479, 455), (5, 46, 476, 452), (452, 476, 477, 453), (4, 45, 474, 450), (450, 474, 475, 451), (3, 44, 472, 448), (448, 472, 473, 449), (2, 43, 470, 446), (446, 470, 471, 447), (0, 41, 492, 468), (468, 492, 493, 469), (10, 85, 513, 465), (465, 513, 512, 464), (11, 86, 515, 467), (467, 515, 514, 466), (11, 52, 488, 464), (464, 488, 489, 465), (12, 53, 490, 466), (466, 490, 491, 467), (574, 587, 576, 563), (568, 581, 582, 569), (565, 578, 579, 566), (572, 585, 586, 573), (575, 573, 586, 588), (569, 582, 583, 570), (566, 579, 580, 567), (563, 576, 577, 564), (570, 583, 584, 571), (567, 580, 581, 568), (564, 577, 578, 565), (571, 584, 585, 572), (575, 588, 91), (557, 556, 594, 595), (554, 553, 591, 592), (561, 560, 598, 599), (558, 557, 595, 596), (555, 554, 592, 593), (562, 561, 599, 600), (559, 558, 596, 597), (556, 555, 593, 594), (553, 552, 590, 591), (560, 559, 597, 598), (556, 557, 608, 607), (553, 554, 605, 604), (560, 561, 612, 611), (557, 558, 609, 608), (554, 555, 606, 605), (561, 562, 613, 612), (558, 559, 610, 609), (555, 556, 607, 606), (562, 747, 542, 602, 613), (552, 553, 604, 603), (559, 560, 611, 610), (528, 195, 153, 527), (519, 138, 226, 518), (542, 74, 541), (522, 190, 143, 521), (236, 69, 523, 524), (526, 241, 148, 525), (527, 153, 241, 526), (528, 541, 74, 195), (520, 231, 138, 519), (521, 143, 231, 520), (523, 69, 190, 522), (540, 64, 539), (518, 226, 64, 540), (148, 236, 524, 525), (499, 78, 617, 632), (84, 508, 641, 623), (494, 495, 628, 627), (501, 79, 618, 634), (508, 509, 642, 641), (78, 496, 629, 617), (503, 80, 619, 636), (85, 510, 643, 624), (496, 497, 630, 629), (505, 81, 620, 638), (510, 511, 644, 643), (79, 498, 631, 618), (507, 82, 621, 640), (86, 512, 645, 625), (498, 499, 632, 631), (509, 83, 622, 642), (512, 513, 646, 645), (80, 500, 633, 619), (511, 84, 623, 644), (87, 514, 647, 626), (500, 501, 634, 633), (513, 85, 624, 646), (514, 515, 648, 647), (81, 502, 635, 620), (515, 86, 625, 648), (75, 516, 649, 614), (502, 503, 636, 635), (517, 87, 626, 650), (516, 517, 650, 649), (82, 504, 637, 621), (504, 505, 638, 637), (495, 76, 615, 628), (83, 506, 639, 622), (497, 77, 616, 630), (506, 507, 640, 639), (77, 494, 627, 616), (573, 575, 663, 661), (569, 570, 658, 657), (566, 567, 655, 654), (563, 564, 652, 651), (570, 571, 659, 658), (567, 568, 656, 655), (564, 565, 653, 652), (571, 572, 660, 659), (574, 563, 651, 662), (568, 569, 657, 656), (565, 566, 654, 653), (572, 573, 661, 660), (653, 654, 667, 666), (660, 661, 674, 673), (661, 663, 676, 674), (657, 658, 671, 670), (654, 655, 668, 667), (651, 652, 665, 664), (658, 659, 672, 671), (655, 656, 669, 668), (652, 653, 666, 665), (659, 660, 673, 672), (662, 651, 664, 675), (656, 657, 670, 669), (668, 669, 105, 256), (672, 673, 158, 251), (666, 667, 168, 261), (671, 672, 251, 163), (673, 674, 246, 158), (663, 91, 677, 676), (674, 676, 100, 246), (665, 666, 261, 173), (664, 665, 173, 205), (575, 91, 663), (667, 668, 256, 168), (670, 671, 163, 200), (675, 664, 205, 110), (669, 670, 200, 105), (676, 677, 89, 100), (574, 662, 90), (675, 678, 90, 662), (88, 678, 675, 110), (588, 76, 91), (574, 90, 587), (587, 90, 75), (629, 630, 695, 694), (632, 617, 682, 697), (643, 644, 709, 708), (618, 631, 696, 683), (634, 618, 683, 699), (625, 645, 710, 690), (631, 632, 697, 696), (636, 619, 684, 701), (645, 646, 711, 710), (619, 633, 698, 684), (638, 620, 685, 703), (626, 647, 712, 691), (633, 634, 699, 698), (640, 621, 686, 705), (647, 648, 713, 712), (620, 635, 700, 685), (642, 622, 687, 707), (614, 649, 714, 679), (635, 636, 701, 700), (644, 623, 688, 709), (649, 650, 715, 714), (621, 637, 702, 686), (646, 624, 689, 711), (637, 638, 703, 702), (648, 625, 690, 713), (622, 639, 704, 687), (650, 626, 691, 715), (639, 640, 705, 704), (616, 627, 692, 681), (623, 641, 706, 688), (627, 628, 693, 692), (628, 615, 680, 693), (641, 642, 707, 706), (617, 629, 694, 682), (630, 616, 681, 695), (624, 643, 708, 689), (693, 680, 679, 714, 715, 691, 712, 713, 690, 710, 711, 689, 708, 709, 688, 706, 707, 687, 704, 705, 686, 702, 703, 685, 700, 701, 684, 698, 699, 683, 696, 697, 682, 694, 695, 681, 692), (537, 536, 722, 723), (546, 545, 728, 729), (538, 537, 723, 724), (547, 546, 729, 730), (539, 538, 724, 725), (532, 531, 717, 718), (548, 547, 730, 731), (533, 532, 718, 719), (549, 548, 731, 732), (534, 533, 719, 720), (550, 549, 732, 733), (535, 534, 720, 721), (551, 550, 733, 734), (111, 57, 55, 14), (544, 543, 726, 727), (536, 535, 721, 722), (545, 544, 727, 728), (543, 542, 589, 726), (542, 541, 747), (526, 525, 742, 743), (519, 518, 735, 736), (527, 526, 743, 744), (520, 519, 736, 737), (528, 527, 744, 745), (521, 520, 737, 738), (541, 528, 745, 747), (522, 521, 738, 739), (518, 540, 746, 735), (523, 522, 739, 740), (524, 523, 740, 741), (525, 524, 741, 742), (540, 539, 746), (552, 603, 601, 539, 746), (1, 42, 529, 57, 111), (529, 42, 716), (25, 0, 15), (14, 89, 677, 91, 111), (111, 91, 76, 1), (24, 15, 0), (13, 15, 24, 26), (13, 114, 25, 15), (530, 551, 734, 41), (781, 746, 539, 725), (590, 552, 746, 781), (562, 600, 782, 747), (782, 589, 542, 747), (767, 749, 750, 766, 773, 596, 595), (773, 748, 765, 775, 774, 597, 596), (774, 764, 777, 776, 763, 779, 778, 762, 780, 783, 598, 597), (754, 768, 751, 752, 767, 595, 594), (755, 756, 769, 753, 754, 594, 593), (761, 772, 759, 760, 771, 757, 758, 770, 755, 593, 592, 784), (551, 530, 56), (74, 542, 543, 792), (543, 544, 791, 792), (544, 545, 790, 791), (545, 546, 789, 790), (546, 547, 788, 789), (547, 548, 787, 788), (548, 549, 786, 787), (549, 550, 785, 786), (550, 551, 54, 785), (54, 551, 56), (538, 539, 64, 793), (537, 538, 793, 794), (536, 537, 794, 795), (535, 536, 795, 796), (534, 535, 796, 797), (533, 534, 797, 798), (532, 533, 798, 799), (531, 532, 799, 800), (55, 529, 531, 800), (529, 55, 57), (986, 984, 767, 752), (984, 988, 749, 767), (988, 990, 750, 749), (990, 992, 766, 750), (992, 994, 773, 766), (994, 996, 748, 773), (996, 998, 765, 748), (998, 1000, 775, 765), (1000, 1002, 774, 775), (1004, 986, 752, 751), (1006, 1004, 751, 768), (1008, 1006, 768, 754), (1010, 1008, 754, 753), (1012, 1010, 753, 769), (1014, 1012, 769, 756), (1016, 1014, 756, 755), (585, 584, 811, 812), (76, 588, 815, 802), (578, 577, 804, 805), (586, 585, 812, 813), (579, 578, 805, 806), (580, 579, 806, 807), (587, 75, 801, 814), (581, 580, 807, 808), (582, 581, 808, 809), (576, 587, 814, 803), (583, 582, 809, 810), (588, 586, 813, 815), (584, 583, 810, 811), (577, 576, 803, 804), (814, 801, 816, 829), (808, 807, 822, 823), (809, 808, 823, 824), (803, 814, 829, 818), (810, 809, 824, 825), (815, 813, 828, 830), (811, 810, 825, 826), (804, 803, 818, 819), (812, 811, 826, 827), (805, 804, 819, 820), (813, 812, 827, 828), (806, 805, 820, 821), (802, 815, 830, 817), (807, 806, 821, 822), (614, 615, 832, 831), (615, 76, 817, 832), (75, 614, 831, 816), (591, 842, 784, 592), (590, 843, 842, 591), (843, 867, 866, 842), (761, 784, 842, 866), (845, 869, 867, 843), (781, 845, 843, 590), (725, 844, 845, 781), (724, 833, 844, 725), (723, 834, 833, 724), (722, 835, 834, 723), (721, 836, 835, 722), (720, 837, 836, 721), (719, 838, 837, 720), (718, 839, 838, 719), (717, 840, 839, 718), (470, 865, 840, 471), (840, 865, 864, 839), (839, 864, 863, 838), (838, 863, 862, 837), (837, 862, 861, 836), (836, 861, 860, 835), (835, 860, 859, 834), (834, 859, 858, 833), (833, 858, 868, 844), (844, 868, 869, 845), (43, 890, 865, 470), (865, 890, 889, 864), (864, 889, 888, 863), (863, 888, 887, 862), (862, 887, 886, 861), (861, 886, 885, 860), (860, 885, 884, 859), (859, 884, 883, 858), (858, 883, 893, 868), (868, 893, 894, 869), (869, 894, 892, 867), (867, 892, 891, 866), (772, 761, 866, 891), (759, 772, 891, 916), (892, 917, 916, 891), (473, 915, 890, 43), (890, 915, 914, 889), (889, 914, 913, 888), (888, 913, 912, 887), (887, 912, 911, 886), (886, 911, 910, 885), (885, 910, 909, 884), (884, 909, 908, 883), (883, 908, 918, 893), (893, 918, 919, 894), (894, 919, 917, 892), (911, 912, 937, 936), (916, 917, 942, 941), (912, 913, 938, 937), (917, 919, 944, 942), (913, 914, 939, 938), (919, 918, 943, 944), (914, 915, 940, 939), (918, 908, 933, 943), (908, 909, 934, 933), (915, 473, 472, 940), (909, 910, 935, 934), (910, 911, 936, 935), (759, 916, 941, 760), (924, 923, 948, 949), (931, 930, 955, 956), (923, 920, 945, 948), (930, 929, 954, 955), (932, 922, 947, 957), (929, 928, 953, 954), (920, 932, 957, 945), (928, 927, 952, 953), (927, 926, 951, 952), (490, 931, 956, 491), (926, 925, 950, 951), (925, 924, 949, 950), (922, 921, 946, 947), (921, 778, 779, 946), (778, 921, 896, 762), (896, 921, 922, 897), (897, 922, 932, 907), (907, 932, 920, 895), (895, 920, 923, 898), (898, 923, 924, 899), (899, 924, 925, 900), (900, 925, 926, 901), (901, 926, 927, 902), (902, 927, 928, 903), (903, 928, 929, 904), (904, 929, 930, 905), (905, 930, 931, 906), (490, 53, 906, 931), (762, 896, 871, 780), (871, 896, 897, 872), (872, 897, 907, 882), (882, 907, 895, 870), (870, 895, 898, 873), (873, 898, 899, 874), (874, 899, 900, 875), (875, 900, 901, 876), (876, 901, 902, 877), (877, 902, 903, 878), (878, 903, 904, 879), (879, 904, 905, 880), (880, 905, 906, 881), (53, 493, 881, 906), (780, 871, 846, 783), (598, 783, 846, 599), (599, 846, 847, 600), (846, 871, 872, 847), (847, 872, 882, 857), (857, 882, 870, 841), (600, 847, 857, 782), (782, 857, 841, 589), (841, 870, 873, 848), (848, 873, 874, 849), (849, 874, 875, 850), (850, 875, 876, 851), (851, 876, 877, 852), (852, 877, 878, 853), (853, 878, 879, 854), (854, 879, 880, 855), (855, 880, 881, 856), (493, 492, 856, 881), (589, 841, 848, 726), (726, 848, 849, 727), (727, 849, 850, 728), (728, 850, 851, 729), (729, 851, 852, 730), (730, 852, 853, 731), (731, 853, 854, 732), (732, 854, 855, 733), (733, 855, 856, 734), (44, 958, 940, 472), (763, 982, 946, 779), (488, 52, 970, 971, 972, 973, 974, 975, 976, 977, 978, 979, 980, 981, 982, 763, 776, 1018, 1017), (1020, 1018, 776, 777), (1022, 1020, 777, 764), (1002, 1022, 764, 774), (1024, 1016, 755, 770), (1026, 1024, 770, 758), (1028, 1026, 758, 757), (44, 475, 1027, 1028, 757, 771, 969, 968, 967, 966, 965, 964, 963, 962, 961, 960, 959, 958), (939, 940, 958, 959), (938, 939, 959, 960), (937, 938, 960, 961), (936, 937, 961, 962), (935, 936, 962, 963), (934, 935, 963, 964), (933, 934, 964, 965), (943, 933, 965, 966), (944, 943, 966, 967), (942, 944, 967, 968), (941, 942, 968, 969), (771, 760, 941, 969), (946, 982, 981, 947), (947, 981, 980, 957), (957, 980, 979, 945), (945, 979, 978, 948), (948, 978, 977, 949), (949, 977, 976, 950), (950, 976, 975, 951), (951, 975, 974, 952), (952, 974, 973, 953), (953, 973, 972, 954), (954, 972, 971, 955), (955, 971, 970, 956), (52, 491, 956, 970), (42, 471, 716), (471, 840, 717, 716), (529, 716, 717, 531), (856, 492, 734), (492, 41, 734), (615, 614, 679, 680), (475, 474, 1025, 1027), (1027, 1025, 1026, 1028), (474, 45, 1023, 1025), (1025, 1023, 1024, 1026), (45, 477, 1015, 1023), (1023, 1015, 1016, 1024), (486, 51, 1021, 1001), (1001, 1021, 1022, 1002), (51, 489, 1019, 1021), (1021, 1019, 1020, 1022), (489, 488, 1017, 1019), (1019, 1017, 1018, 1020), (477, 476, 1013, 1015), (1015, 1013, 1014, 1016), (476, 46, 1011, 1013), (1013, 1011, 1012, 1014), (46, 479, 1009, 1011), (1011, 1009, 1010, 1012), (479, 478, 1007, 1009), (1009, 1007, 1008, 1010), (478, 47, 1005, 1007), (1007, 1005, 1006, 1008), (47, 481, 1003, 1005), (1005, 1003, 1004, 1006), (481, 480, 985, 1003), (1003, 985, 986, 1004), (487, 486, 1001, 999), (999, 1001, 1002, 1000), (50, 487, 999, 997), (997, 999, 1000, 998), (484, 50, 997, 995), (995, 997, 998, 996), (485, 484, 995, 993), (993, 995, 996, 994), (49, 485, 993, 991), (991, 993, 994, 992), (482, 49, 991, 989), (989, 991, 992, 990), (483, 482, 989, 987), (987, 989, 990, 988), (48, 483, 987, 983), (983, 987, 988, 984), (480, 48, 983, 985), (985, 983, 984, 986)])
me_circle.polygons.foreach_set('use_smooth', [0, 1, 0, 0, 0, 1, 1, 0, 0, 1, 1, 1, 1, 0, 1, 1, 0, 1, 1, 0, 1, 1, 0, 1, 1, 0, 1, 1, 1, 0, 1, 1, 0, 1, 1, 1, 0, 1, 1, 0, 1, 0, 0, 0, 0, 0, 0, 0, 0, 0, 1, 1, 0, 0, 1, 1, 0, 0, 1, 0, 1, 0, 1, 0, 1, 0, 0, 1, 0, 1, 0, 1, 0, 0, 0, 1, 1, 1, 1, 1, 0, 0, 0, 1, 1, 0, 1, 1, 0, 0, 0, 1, 0, 0, 0, 0, 0, 0, 0, 0, 0, 0, 0, 0, 0, 0, 0, 0, 0, 0, 0, 0, 0, 0, 0, 0, 0, 0, 0, 0, 0, 0, 0, 0, 0, 0, 0, 0, 0, 0, 0, 0, 0, 0, 0, 0, 0, 0, 0, 0, 0, 0, 0, 0, 0, 0, 0, 0, 0, 0, 0, 0, 0, 0, 0, 0, 0, 0, 0, 0, 0, 0, 0, 0, 0, 0, 0, 0, 0, 0, 0, 0, 0, 0, 0, 0, 0, 0, 0, 0, 0, 0, 0, 0, 0, 0, 0, 0, 0, 0, 0, 0, 0, 0, 0, 0, 0, 0, 0, 0, 0, 0, 0, 0, 0, 0, 0, 0, 0, 0, 0, 0, 0, 0, 0, 0, 0, 0, 0, 0, 0, 0, 0, 0, 0, 0, 0, 0, 0, 0, 0, 0, 0, 0, 0, 0, 0, 0, 0, 0, 0, 0, 0, 0, 0, 0, 0, 0, 0, 0, 0, 0, 0, 0, 0, 0, 0, 0, 0, 0, 0, 0, 0, 0, 0, 0, 0, 0, 0, 0, 0, 0, 0, 0, 0, 0, 0, 0, 0, 0, 0, 0, 0, 0, 0, 0, 0, 0, 0, 0, 0, 0, 0, 0, 0, 0, 0, 0, 0, 0, 0, 0, 0, 0, 0, 0, 0, 0, 0, 0, 0, 0, 0, 0, 0, 0, 0, 0, 0, 0, 0, 0, 0, 0, 0, 0, 0, 0, 0, 0, 0, 0, 0, 0, 0, 0, 0, 0, 0, 0, 0, 0, 0, 0, 0, 0, 0, 0, 0, 0, 0, 0, 0, 0, 0, 0, 0, 0, 0, 0, 0, 0, 0, 0, 0, 0, 0, 0, 0, 0, 0, 0, 1, 1, 1, 1, 1, 1, 1, 1, 1, 1, 1, 1, 1, 1, 1, 1, 0, 1, 1, 1, 1, 1, 1, 1, 1, 1, 1, 1, 1, 1, 1, 1, 1, 1, 1, 1, 1, 1, 1, 1, 1, 1, 1, 1, 1, 1, 1, 1, 1, 1, 1, 1, 1, 1, 1, 1, 1, 1, 1, 1, 1, 1, 1, 1, 1, 1, 1, 1, 1, 1, 1, 1, 1, 1, 1, 1, 1, 1, 1, 1, 1, 1, 1, 1, 0, 1, 1, 1, 1, 1, 1, 1, 1, 0, 1, 1, 1, 1, 1, 1, 1, 1, 1, 1, 1, 1, 1, 1, 1, 1, 1, 1, 1, 1, 1, 1, 1, 1, 1, 1, 1, 1, 1, 1, 1, 1, 1, 1, 1, 1, 1, 1, 1, 1, 1, 1, 1, 1, 1, 1, 1, 1, 1, 1, 1, 1, 1, 1, 1, 1, 1, 1, 1, 1, 1, 1, 1, 1, 1, 1, 1, 1, 1, 1, 1, 1, 1, 1, 1, 1, 1, 1, 1, 1, 1, 1, 1, 1, 1, 1, 1, 1, 1, 1, 1, 1, 1, 1, 1, 1, 1, 1, 1, 1, 1, 1, 1, 1, 1, 1, 1, 1, 1, 1, 1, 1, 1, 1, 1, 1, 1, 1, 1, 1, 1, 1, 1, 1, 1, 1, 1, 1, 1, 1, 1, 1, 1, 0, 1, 1, 1, 1, 0, 1, 1, 1, 1, 1, 1, 1, 1, 1, 1, 1, 1, 0, 1, 0, 1, 1, 0, 0, 0, 0, 1, 1, 1, 1, 1, 1, 1, 1, 1, 1, 1, 1, 1, 1, 1, 1, 1, 1, 1, 1, 1, 1, 0, 1, 1, 1, 1, 1, 1, 1, 1, 1, 0, 1, 1, 1, 1, 1, 1, 1, 1, 1, 1, 1, 1, 1, 1, 1, 1, 1, 1, 1, 1, 1, 1, 1, 1, 1, 1, 1, 1, 1, 1, 1, 1, 1, 1, 1, 1, 1, 1, 1, 1, 1, 1, 1, 1, 1, 1, 1, 1, 1, 1, 1, 1, 1, 1, 1, 1, 1, 1, 1, 1, 1, 1, 1, 1, 1, 1, 1, 1, 1, 1, 1, 1, 1, 1, 1, 1, 1, 1, 1, 1, 1, 1, 1, 1, 1, 1, 1, 1, 1, 1, 1, 1, 1, 1, 1, 1, 1, 1, 1, 1, 1, 1, 1, 1, 1, 1, 1, 1, 1, 1, 1, 1, 1, 1, 1, 1, 1, 1, 1, 1, 1, 1, 1, 1, 1, 1, 1, 1, 1, 1, 1, 1, 1, 1, 1, 1, 1, 1, 1, 1, 1, 1, 1, 1, 1, 1, 1, 1, 1, 1, 1, 1, 1, 1, 1, 1, 1, 1, 1, 1, 1, 1, 1, 1, 1, 1, 1, 1, 1, 1, 1, 1, 1, 1, 1, 1, 1, 1, 1, 1, 1, 1, 1, 1, 1, 1, 1, 1, 1, 1, 1, 1, 1, 1, 1, 1, 1, 1, 1, 1, 1, 1, 1, 1, 1, 1, 1, 1, 1, 1, 1, 1, 1, 1, 1, 1, 1, 1, 1, 1, 1, 1, 1, 1, 1, 1, 1, 1, 1, 1, 1, 1, 1, 1, 1, 1, 1, 1, 1, 1, 1, 1, 1, 1, 1, 1, 1, 1, 1, 1, 1, 1, 1, 1, 1, 1, 1, 1, 1, 1, 1, 1, 1, 1, 1])
_k = set([(0, 25), (0, 468), (1, 28), (1, 29), (1, 111), (1, 447), (2, 446), (2, 449), (3, 448), (3, 451), (4, 450), (4, 453), (5, 452), (5, 455), (6, 454), (6, 457), (7, 456), (7, 459), (8, 458), (8, 461), (9, 460), (9, 463), (10, 462), (10, 465), (11, 464), (11, 467), (12, 466), (12, 469), (13, 40), (13, 54), (13, 88), (13, 114), (14, 27), (14, 30), (14, 55), (14, 89), (14, 111), (14, 112), (16, 114), (18, 19), (18, 112), (19, 28), (22, 23), (22, 27), (23, 29), (25, 62), (28, 63), (30, 64), (30, 100), (30, 267), (31, 65), (31, 101), (31, 206), (31, 269), (32, 66), (32, 102), (32, 208), (32, 271), (33, 67), (33, 103), (33, 210), (33, 273), (34, 68), (34, 104), (34, 212), (34, 275), (35, 69), (35, 105), (35, 181), (35, 214), (36, 70), (36, 106), (36, 182), (36, 293), (37, 71), (37, 107), (37, 183), (37, 295), (38, 72), (38, 108), (38, 184), (38, 286), (39, 73), (39, 109), (39, 185), (39, 289), (40, 74), (40, 110), (40, 291), (41, 62), (42, 63), (54, 56), (54, 115), (54, 785), (55, 57), (55, 113), (55, 800), (56, 62), (56, 530), (57, 63), (57, 529), (58, 59), (58, 115), (59, 62), (60, 61), (60, 113), (61, 63), (64, 186), (64, 277), (64, 793), (65, 187), (65, 226), (65, 279), (66, 188), (66, 228), (66, 281), (67, 189), (67, 230), (67, 283), (68, 190), (68, 232), (68, 285), (69, 191), (69, 234), (70, 192), (70, 236), (70, 292), (71, 193), (71, 238), (71, 294), (72, 194), (72, 240), (72, 287), (73, 195), (73, 242), (73, 288), (74, 244), (74, 290), (74, 792), (88, 110), (89, 98), (89, 100), (94, 95), (94, 98), (100, 196), (100, 297), (101, 197), (101, 246), (101, 299), (102, 198), (102, 248), (102, 301), (103, 199), (103, 250), (103, 303), (104, 200), (104, 252), (104, 305), (105, 201), (105, 254), (106, 202), (106, 256), (106, 309), (107, 203), (107, 258), (107, 310), (108, 204), (108, 260), (108, 307), (109, 205), (109, 262), (109, 306), (110, 264), (110, 308), (116, 136), (116, 156), (116, 207), (116, 312), (117, 137), (117, 157), (117, 176), (117, 314), (118, 138), (118, 158), (118, 209), (118, 316), (119, 139), (119, 159), (119, 177), (119, 318), (120, 140), (120, 160), (120, 211), (120, 320), (121, 141), (121, 161), (121, 178), (121, 322), (122, 142), (122, 162), (122, 213), (122, 324), (123, 143), (123, 163), (123, 179), (123, 326), (124, 144), (124, 164), (124, 215), (124, 328), (125, 145), (125, 165), (125, 180), (125, 330), (126, 146), (126, 166), (126, 216), (126, 381), (127, 147), (127, 167), (127, 217), (127, 379), (128, 148), (128, 168), (128, 218), (128, 377), (129, 149), (129, 169), (129, 219), (129, 375), (130, 150), (130, 170), (130, 220), (130, 373), (131, 151), (131, 171), (131, 221), (131, 371), (132, 152), (132, 172), (132, 222), (132, 391), (133, 153), (133, 173), (133, 223), (133, 389), (134, 154), (134, 174), (134, 224), (134, 397), (135, 155), (135, 175), (135, 225), (135, 395), (136, 226), (136, 227), (136, 332), (137, 186), (137, 227), (137, 334), (138, 228), (138, 229), (138, 336), (139, 187), (139, 229), (139, 338), (140, 230), (140, 231), (140, 340), (141, 188), (141, 231), (141, 342), (142, 232), (142, 233), (142, 344), (143, 189), (143, 233), (143, 346), (144, 234), (144, 235), (144, 348), (145, 190), (145, 235), (145, 350), (146, 236), (146, 237), (146, 387), (147, 191), (147, 237), (147, 388), (148, 238), (148, 239), (148, 385), (149, 192), (149, 239), (149, 386), (150, 240), (150, 241), (150, 383), (151, 193), (151, 241), (151, 384), (152, 242), (152, 243), (152, 393), (153, 194), (153, 243), (153, 394), (154, 244), (154, 245), (154, 399), (155, 195), (155, 245), (155, 400), (156, 246), (156, 247), (156, 352), (157, 196), (157, 247), (157, 354), (158, 248), (158, 249), (158, 356), (159, 197), (159, 249), (159, 358), (160, 250), (160, 251), (160, 360), (161, 198), (161, 251), (161, 362), (162, 252), (162, 253), (162, 364), (163, 199), (163, 253), (163, 366), (164, 254), (164, 255), (164, 368), (165, 200), (165, 255), (165, 370), (166, 256), (166, 257), (166, 382), (167, 201), (167, 257), (167, 380), (168, 258), (168, 259), (168, 378), (169, 202), (169, 259), (169, 376), (170, 260), (170, 261), (170, 374), (171, 203), (171, 261), (171, 372), (172, 262), (172, 263), (172, 392), (173, 204), (173, 263), (173, 390), (174, 264), (174, 265), (174, 398), (175, 205), (175, 265), (175, 396), (176, 186), (176, 196), (176, 266), (177, 187), (177, 197), (177, 268), (178, 188), (178, 198), (178, 270), (179, 189), (179, 199), (179, 272), (180, 190), (180, 200), (180, 274), (181, 191), (181, 201), (181, 401), (182, 192), (182, 202), (182, 402), (183, 193), (183, 203), (183, 403), (184, 194), (184, 204), (184, 404), (185, 195), (185, 205), (185, 405), (186, 276), (187, 278), (188, 280), (189, 282), (190, 284), (191, 406), (192, 407), (193, 408), (194, 409), (195, 410), (196, 296), (197, 298), (198, 300), (199, 302), (200, 304), (201, 411), (202, 412), (203, 413), (204, 414), (205, 415), (206, 226), (206, 246), (206, 311), (207, 227), (207, 247), (207, 313), (208, 228), (208, 248), (208, 315), (209, 229), (209, 249), (209, 317), (210, 230), (210, 250), (210, 319), (211, 231), (211, 251), (211, 321), (212, 232), (212, 252), (212, 323), (213, 233), (213, 253), (213, 325), (214, 234), (214, 254), (214, 327), (215, 235), (215, 255), (215, 329), (216, 236), (216, 256), (216, 416), (217, 237), (217, 257), (217, 417), (218, 238), (218, 258), (218, 418), (219, 239), (219, 259), (219, 419), (220, 240), (220, 260), (220, 420), (221, 241), (221, 261), (221, 421), (222, 242), (222, 262), (222, 422), (223, 243), (223, 263), (223, 423), (224, 244), (224, 264), (224, 424), (225, 245), (225, 265), (225, 425), (226, 331), (227, 333), (228, 335), (229, 337), (230, 339), (231, 341), (232, 343), (233, 345), (234, 347), (235, 349), (236, 426), (237, 427), (238, 428), (239, 429), (240, 430), (241, 431), (242, 432), (243, 433), (244, 434), (245, 435), (246, 351), (247, 353), (248, 355), (249, 357), (250, 359), (251, 361), (252, 363), (253, 365), (254, 367), (255, 369), (256, 436), (257, 437), (258, 438), (259, 439), (260, 440), (261, 441), (262, 442), (263, 443), (264, 444), (265, 445), (266, 267), (266, 276), (266, 296), (267, 277), (267, 297), (268, 269), (268, 278), (268, 298), (269, 279), (269, 299), (270, 271), (270, 280), (270, 300), (271, 281), (271, 301), (272, 273), (272, 282), (272, 302), (273, 283), (273, 303), (274, 275), (274, 284), (274, 304), (275, 285), (275, 305), (276, 277), (278, 279), (280, 281), (282, 283), (284, 285), (286, 287), (286, 307), (286, 420), (287, 430), (288, 289), (288, 432), (289, 306), (289, 422), (290, 291), (290, 434), (291, 308), (291, 424), (292, 293), (292, 426), (293, 309), (293, 416), (294, 295), (294, 428), (295, 310), (295, 418), (296, 297), (298, 299), (300, 301), (302, 303), (304, 305), (306, 442), (307, 440), (308, 444), (309, 436), (310, 438), (311, 312), (311, 331), (311, 351), (312, 332), (312, 352), (313, 314), (313, 333), (313, 353), (314, 334), (314, 354), (315, 316), (315, 335), (315, 355), (316, 336), (316, 356), (317, 318), (317, 337), (317, 357), (318, 338), (318, 358), (319, 320), (319, 339), (319, 359), (320, 340), (320, 360), (321, 322), (321, 341), (321, 361), (322, 342), (322, 362), (323, 324), (323, 343), (323, 363), (324, 344), (324, 364), (325, 326), (325, 345), (325, 365), (326, 346), (326, 366), (327, 328), (327, 347), (327, 367), (328, 348), (328, 368), (329, 330), (329, 349), (329, 369), (330, 350), (330, 370), (331, 332), (333, 334), (335, 336), (337, 338), (339, 340), (341, 342), (343, 344), (345, 346), (347, 348), (349, 350), (351, 352), (353, 354), (355, 356), (357, 358), (359, 360), (361, 362), (363, 364), (365, 366), (367, 368), (369, 370), (371, 372), (371, 384), (371, 403), (372, 413), (373, 374), (373, 383), (373, 421), (374, 441), (375, 376), (375, 386), (375, 402), (376, 412), (377, 378), (377, 385), (377, 419), (378, 439), (379, 380), (379, 388), (379, 401), (380, 411), (381, 382), (381, 387), (381, 417), (382, 437), (383, 431), (384, 408), (385, 429), (386, 407), (387, 427), (388, 406), (389, 390), (389, 394), (389, 404), (390, 414), (391, 392), (391, 393), (391, 423), (392, 443), (393, 433), (394, 409), (395, 396), (395, 400), (395, 405), (396, 415), (397, 398), (397, 399), (397, 425), (398, 445), (399, 435), (400, 410), (401, 406), (401, 411), (402, 407), (402, 412), (403, 408), (403, 413), (404, 409), (404, 414), (405, 410), (405, 415), (416, 426), (416, 436), (417, 427), (417, 437), (418, 428), (418, 438), (419, 429), (419, 439), (420, 430), (420, 440), (421, 431), (421, 441), (422, 432), (422, 442), (423, 433), (423, 443), (424, 434), (424, 444), (425, 435), (425, 445), (446, 447), (448, 449), (450, 451), (452, 453), (454, 455), (456, 457), (458, 459), (460, 461), (462, 463), (464, 465), (466, 467), (468, 469), (518, 519), (518, 540), (519, 520), (520, 521), (521, 522), (522, 523), (523, 524), (524, 525), (525, 526), (526, 527), (527, 528), (528, 541), (539, 540), (541, 542), (554, 592), (554, 605), (560, 598), (560, 611), (592, 784), (598, 783), (735, 736), (735, 746), (736, 737), (737, 738), (738, 739), (739, 740), (740, 741), (741, 742), (742, 743), (743, 744), (744, 745), (745, 747), (748, 765), (748, 773), (749, 750), (749, 767), (750, 766), (751, 752), (751, 768), (752, 767), (753, 754), (753, 769), (754, 768), (755, 756), (755, 770), (756, 769), (757, 758), (757, 771), (758, 770), (759, 760), (759, 772), (760, 771), (761, 772), (761, 784), (762, 778), (762, 780), (763, 776), (763, 779), (764, 774), (764, 777), (765, 775), (766, 773), (774, 775), (776, 777), (778, 779), (780, 783), (785, 786), (786, 787), (787, 788), (788, 789), (789, 790), (790, 791), (791, 792), (793, 794), (794, 795), (795, 796), (796, 797), (797, 798), (798, 799), (799, 800)])
me_circle.attributes.new('sharp_edge', 'BOOLEAN', 'EDGE').data.foreach_set('value', [ (min(e.vertices), max(e.vertices)) in _k for e in me_circle.edges])
me_circle.use_remesh_preserve_volume = False
me_circle.use_remesh_preserve_attributes = False
me_circle.use_mirror_vertex_groups = False
me_circle.update()

# ---- objects
ob_hemi = bpy.data.objects.new('Hemi', light_hemi)
ob_circle = bpy.data.objects.new('Circle', me_circle)
ob_lamp = bpy.data.objects.new('Lamp', light_lamp)
ob_camera = bpy.data.objects.new('Camera', cam_camera)

# ---- transforms, parenting, visibility, modifiers, constraints
ob_hemi.location = (0.0, 0.0, -10.0)
ob_hemi.rotation_euler = (-3.142, -0.0, 0.0)
ob_hemi.lineart.crease_threshold = 0.0
ob_circle.location = (0.0, 0.0, 0.0)
ob_circle.lineart.crease_threshold = 0.0
_m = ob_circle.modifiers.new('Auto Smooth', 'NODES')
_m.node_group = ng_auto_smooth
_gi = [s.identifier for s in ng_auto_smooth.interface.items_tree if s.item_type == 'SOCKET' and s.in_out == 'INPUT']
_m[_gi[1]] = 3.142  # Angle
ob_lamp.location = (4.076, 1.005, 5.904)
ob_lamp.rotation_euler = (0.6503, 0.05522, 1.866)
ob_lamp.lock_rotations_4d = False
ob_lamp.empty_display_type = 'ARROWS'
ob_lamp.color = (0.0, 0.0, 0.0, 0.0)
ob_lamp.lineart.crease_threshold = 0.0
ob_camera.location = (12.82, -3.025, 1.054)
ob_camera.rotation_euler = (1.571, -4.371e-08, 1.571)
ob_camera.lock_rotations_4d = False
ob_camera.empty_display_type = 'ARROWS'
ob_camera.color = (0.0, 0.0, 0.0, 0.0)
ob_camera.display_type = 'WIRE'
ob_camera.lineart.crease_threshold = 0.0

# ---- collection membership
col_collection_1.objects.link(ob_hemi)
col_collection_1.objects.link(ob_circle)
col_collection_1.objects.link(ob_lamp)
col_collection_1.objects.link(ob_camera)

# ---- scene / render settings (as saved in the file)
scene.camera = ob_camera
scene.frame_start = 1; scene.frame_end = 250; scene.frame_set(1)
scene.render.engine = 'BLENDER_EEVEE_NEXT'
scene.render.resolution_percentage = 50
scene.render.dither_intensity = 0.0
scene.cycles.use_denoising = False
scene.cycles.samples = 10
scene.cycles.sampling_pattern = 'TABULATED_SOBOL'
scene.cycles.light_sampling_threshold = 0.0
scene.cycles.use_adaptive_sampling = False
scene.cycles.use_light_tree = False
scene.cycles.blur_glossy = 0.0
scene.cycles.pixel_filter_type = 'GAUSSIAN'
scene.cycles.sample_clamp_indirect = 0.0
scene.view_settings.view_transform = 'Standard'
bpy.context.view_layer.update()
